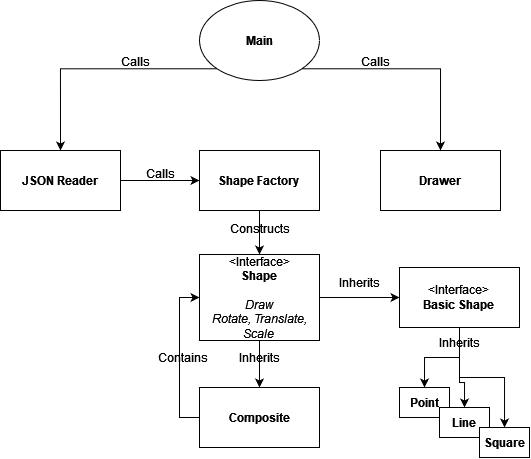

The diagram above was exported from draw.io. Its source (the exported page's mxGraphModel, read from the mxfile embedded in the PNG):
<mxGraphModel dx="913" dy="485" grid="1" gridSize="10" guides="1" tooltips="1" connect="1" arrows="1" fold="1" page="1" pageScale="1" pageWidth="850" pageHeight="1100" math="0" shadow="0">
  <root>
    <mxCell id="0" />
    <mxCell id="1" parent="0" />
    <mxCell id="JqF7n-TvwSgE9ZKiycjF-3" value="" style="edgeStyle=orthogonalEdgeStyle;rounded=0;orthogonalLoop=1;jettySize=auto;html=1;" edge="1" parent="1" source="JqF7n-TvwSgE9ZKiycjF-1" target="JqF7n-TvwSgE9ZKiycjF-2">
      <mxGeometry relative="1" as="geometry" />
    </mxCell>
    <mxCell id="JqF7n-TvwSgE9ZKiycjF-6" value="" style="edgeStyle=orthogonalEdgeStyle;rounded=0;orthogonalLoop=1;jettySize=auto;html=1;" edge="1" parent="1" source="JqF7n-TvwSgE9ZKiycjF-1" target="JqF7n-TvwSgE9ZKiycjF-4">
      <mxGeometry relative="1" as="geometry" />
    </mxCell>
    <mxCell id="JqF7n-TvwSgE9ZKiycjF-1" value="&lt;div&gt;&amp;lt;Interface&amp;gt;&lt;/div&gt;&lt;div&gt;&lt;b&gt;Shape&lt;/b&gt;&lt;br&gt;&lt;/div&gt;&lt;div&gt;&lt;br&gt;&lt;/div&gt;&lt;div&gt;&lt;i&gt;Draw&lt;/i&gt;&lt;/div&gt;&lt;div&gt;&lt;i&gt;Rotate, Translate, Scale&lt;br&gt;&lt;/i&gt;&lt;/div&gt;" style="rounded=0;whiteSpace=wrap;html=1;" vertex="1" parent="1">
      <mxGeometry x="279" y="254" width="120" height="86" as="geometry" />
    </mxCell>
    <mxCell id="JqF7n-TvwSgE9ZKiycjF-19" style="edgeStyle=orthogonalEdgeStyle;rounded=0;orthogonalLoop=1;jettySize=auto;html=1;exitX=0;exitY=0.5;exitDx=0;exitDy=0;entryX=0;entryY=0.5;entryDx=0;entryDy=0;" edge="1" parent="1" source="JqF7n-TvwSgE9ZKiycjF-2" target="JqF7n-TvwSgE9ZKiycjF-1">
      <mxGeometry relative="1" as="geometry" />
    </mxCell>
    <mxCell id="JqF7n-TvwSgE9ZKiycjF-2" value="&lt;b&gt;Composite&lt;/b&gt;" style="rounded=0;whiteSpace=wrap;html=1;" vertex="1" parent="1">
      <mxGeometry x="279" y="387" width="120" height="60" as="geometry" />
    </mxCell>
    <mxCell id="JqF7n-TvwSgE9ZKiycjF-13" value="" style="edgeStyle=orthogonalEdgeStyle;rounded=0;orthogonalLoop=1;jettySize=auto;html=1;" edge="1" parent="1" source="JqF7n-TvwSgE9ZKiycjF-4" target="JqF7n-TvwSgE9ZKiycjF-11">
      <mxGeometry relative="1" as="geometry" />
    </mxCell>
    <mxCell id="JqF7n-TvwSgE9ZKiycjF-14" style="edgeStyle=orthogonalEdgeStyle;rounded=0;orthogonalLoop=1;jettySize=auto;html=1;exitX=0.5;exitY=1;exitDx=0;exitDy=0;entryX=0.5;entryY=0;entryDx=0;entryDy=0;" edge="1" parent="1" source="JqF7n-TvwSgE9ZKiycjF-4" target="JqF7n-TvwSgE9ZKiycjF-9">
      <mxGeometry relative="1" as="geometry" />
    </mxCell>
    <mxCell id="JqF7n-TvwSgE9ZKiycjF-15" style="edgeStyle=orthogonalEdgeStyle;rounded=0;orthogonalLoop=1;jettySize=auto;html=1;exitX=0.5;exitY=1;exitDx=0;exitDy=0;entryX=0.5;entryY=0;entryDx=0;entryDy=0;startArrow=none;" edge="1" parent="1" source="JqF7n-TvwSgE9ZKiycjF-16" target="JqF7n-TvwSgE9ZKiycjF-10">
      <mxGeometry relative="1" as="geometry" />
    </mxCell>
    <mxCell id="JqF7n-TvwSgE9ZKiycjF-4" value="&lt;div&gt;&amp;lt;Interface&amp;gt;&lt;/div&gt;&lt;div&gt;&lt;b&gt;Basic Shape&lt;/b&gt;&lt;br&gt;&lt;/div&gt;" style="rounded=0;whiteSpace=wrap;html=1;" vertex="1" parent="1">
      <mxGeometry x="479" y="267" width="120" height="60" as="geometry" />
    </mxCell>
    <mxCell id="JqF7n-TvwSgE9ZKiycjF-5" value="Inherits" style="text;html=1;align=center;verticalAlign=middle;resizable=0;points=[];autosize=1;strokeColor=none;fillColor=none;" vertex="1" parent="1">
      <mxGeometry x="309" y="342" width="60" height="30" as="geometry" />
    </mxCell>
    <mxCell id="JqF7n-TvwSgE9ZKiycjF-8" value="Inherits" style="text;html=1;align=center;verticalAlign=middle;resizable=0;points=[];autosize=1;strokeColor=none;fillColor=none;" vertex="1" parent="1">
      <mxGeometry x="409" y="267" width="60" height="30" as="geometry" />
    </mxCell>
    <mxCell id="JqF7n-TvwSgE9ZKiycjF-9" value="&lt;b&gt;Point&lt;/b&gt;" style="rounded=0;whiteSpace=wrap;html=1;" vertex="1" parent="1">
      <mxGeometry x="479" y="387" width="50" height="30" as="geometry" />
    </mxCell>
    <mxCell id="JqF7n-TvwSgE9ZKiycjF-10" value="&lt;b&gt;Line&lt;/b&gt;" style="rounded=0;whiteSpace=wrap;html=1;" vertex="1" parent="1">
      <mxGeometry x="519" y="407" width="50" height="30" as="geometry" />
    </mxCell>
    <mxCell id="JqF7n-TvwSgE9ZKiycjF-11" value="&lt;b&gt;Square&lt;/b&gt;" style="rounded=0;whiteSpace=wrap;html=1;" vertex="1" parent="1">
      <mxGeometry x="559" y="427" width="50" height="30" as="geometry" />
    </mxCell>
    <mxCell id="JqF7n-TvwSgE9ZKiycjF-16" value="Inherits" style="text;html=1;align=center;verticalAlign=middle;resizable=0;points=[];autosize=1;strokeColor=none;fillColor=none;" vertex="1" parent="1">
      <mxGeometry x="509" y="327" width="60" height="30" as="geometry" />
    </mxCell>
    <mxCell id="JqF7n-TvwSgE9ZKiycjF-17" value="" style="edgeStyle=orthogonalEdgeStyle;rounded=0;orthogonalLoop=1;jettySize=auto;html=1;exitX=0.5;exitY=1;exitDx=0;exitDy=0;entryX=0.5;entryY=0;entryDx=0;entryDy=0;endArrow=none;" edge="1" parent="1" source="JqF7n-TvwSgE9ZKiycjF-4" target="JqF7n-TvwSgE9ZKiycjF-16">
      <mxGeometry relative="1" as="geometry">
        <mxPoint x="539" y="327" as="sourcePoint" />
        <mxPoint x="544" y="407" as="targetPoint" />
      </mxGeometry>
    </mxCell>
    <mxCell id="JqF7n-TvwSgE9ZKiycjF-20" value="Contains" style="text;html=1;align=center;verticalAlign=middle;resizable=0;points=[];autosize=1;strokeColor=none;fillColor=none;" vertex="1" parent="1">
      <mxGeometry x="227" y="342" width="70" height="30" as="geometry" />
    </mxCell>
    <mxCell id="JqF7n-TvwSgE9ZKiycjF-23" value="" style="edgeStyle=orthogonalEdgeStyle;rounded=0;orthogonalLoop=1;jettySize=auto;html=1;" edge="1" parent="1" source="JqF7n-TvwSgE9ZKiycjF-22" target="JqF7n-TvwSgE9ZKiycjF-1">
      <mxGeometry relative="1" as="geometry" />
    </mxCell>
    <mxCell id="JqF7n-TvwSgE9ZKiycjF-22" value="&lt;b&gt;Shape Factory&lt;br&gt;&lt;/b&gt;" style="rounded=0;whiteSpace=wrap;html=1;" vertex="1" parent="1">
      <mxGeometry x="279" y="150" width="120" height="60" as="geometry" />
    </mxCell>
    <mxCell id="JqF7n-TvwSgE9ZKiycjF-24" value="Constructs" style="text;html=1;align=center;verticalAlign=middle;resizable=0;points=[];autosize=1;strokeColor=none;fillColor=none;" vertex="1" parent="1">
      <mxGeometry x="299" y="213" width="80" height="30" as="geometry" />
    </mxCell>
    <mxCell id="JqF7n-TvwSgE9ZKiycjF-25" value="&lt;b&gt;Drawer&lt;/b&gt;" style="rounded=0;whiteSpace=wrap;html=1;" vertex="1" parent="1">
      <mxGeometry x="460" y="150" width="120" height="60" as="geometry" />
    </mxCell>
    <mxCell id="JqF7n-TvwSgE9ZKiycjF-30" value="" style="edgeStyle=orthogonalEdgeStyle;rounded=0;orthogonalLoop=1;jettySize=auto;html=1;" edge="1" parent="1" source="JqF7n-TvwSgE9ZKiycjF-29" target="JqF7n-TvwSgE9ZKiycjF-22">
      <mxGeometry relative="1" as="geometry" />
    </mxCell>
    <mxCell id="JqF7n-TvwSgE9ZKiycjF-29" value="&lt;b&gt;JSON Reader&lt;br&gt;&lt;/b&gt;" style="rounded=0;whiteSpace=wrap;html=1;" vertex="1" parent="1">
      <mxGeometry x="80" y="150" width="120" height="60" as="geometry" />
    </mxCell>
    <mxCell id="JqF7n-TvwSgE9ZKiycjF-31" value="Calls" style="text;html=1;align=center;verticalAlign=middle;resizable=0;points=[];autosize=1;strokeColor=none;fillColor=none;" vertex="1" parent="1">
      <mxGeometry x="215" y="158" width="50" height="30" as="geometry" />
    </mxCell>
    <mxCell id="JqF7n-TvwSgE9ZKiycjF-34" style="edgeStyle=orthogonalEdgeStyle;rounded=0;orthogonalLoop=1;jettySize=auto;html=1;exitX=0;exitY=1;exitDx=0;exitDy=0;entryX=0.5;entryY=0;entryDx=0;entryDy=0;" edge="1" parent="1" source="JqF7n-TvwSgE9ZKiycjF-33" target="JqF7n-TvwSgE9ZKiycjF-29">
      <mxGeometry relative="1" as="geometry" />
    </mxCell>
    <mxCell id="JqF7n-TvwSgE9ZKiycjF-35" style="edgeStyle=orthogonalEdgeStyle;rounded=0;orthogonalLoop=1;jettySize=auto;html=1;exitX=1;exitY=1;exitDx=0;exitDy=0;entryX=0.5;entryY=0;entryDx=0;entryDy=0;" edge="1" parent="1" source="JqF7n-TvwSgE9ZKiycjF-33" target="JqF7n-TvwSgE9ZKiycjF-25">
      <mxGeometry relative="1" as="geometry" />
    </mxCell>
    <mxCell id="JqF7n-TvwSgE9ZKiycjF-33" value="&lt;b&gt;Main&lt;/b&gt;" style="ellipse;whiteSpace=wrap;html=1;" vertex="1" parent="1">
      <mxGeometry x="279" width="120" height="80" as="geometry" />
    </mxCell>
    <mxCell id="JqF7n-TvwSgE9ZKiycjF-36" value="Calls" style="text;html=1;align=center;verticalAlign=middle;resizable=0;points=[];autosize=1;strokeColor=none;fillColor=none;" vertex="1" parent="1">
      <mxGeometry x="190" y="46" width="50" height="30" as="geometry" />
    </mxCell>
    <mxCell id="JqF7n-TvwSgE9ZKiycjF-37" value="Calls" style="text;html=1;align=center;verticalAlign=middle;resizable=0;points=[];autosize=1;strokeColor=none;fillColor=none;" vertex="1" parent="1">
      <mxGeometry x="430" y="46" width="50" height="30" as="geometry" />
    </mxCell>
  </root>
</mxGraphModel>